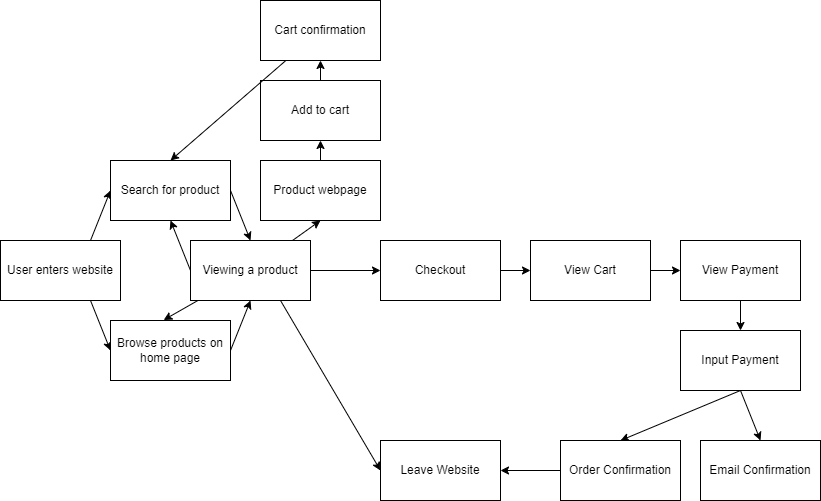

The diagram above was exported from draw.io. Its source (the exported page's mxGraphModel, read from the mxfile embedded in the PNG):
<mxGraphModel dx="896" dy="622" grid="1" gridSize="10" guides="1" tooltips="1" connect="1" arrows="1" fold="1" page="1" pageScale="1" pageWidth="850" pageHeight="1100" math="0" shadow="0">
  <root>
    <mxCell id="0" />
    <mxCell id="1" parent="0" />
    <mxCell id="7" style="edgeStyle=none;html=1;entryX=0;entryY=0.5;entryDx=0;entryDy=0;exitX=0.75;exitY=0;exitDx=0;exitDy=0;" edge="1" parent="1" source="2" target="4">
      <mxGeometry relative="1" as="geometry" />
    </mxCell>
    <mxCell id="8" style="edgeStyle=none;html=1;exitX=0.75;exitY=1;exitDx=0;exitDy=0;entryX=0;entryY=0.5;entryDx=0;entryDy=0;" edge="1" parent="1" source="2" target="6">
      <mxGeometry relative="1" as="geometry" />
    </mxCell>
    <mxCell id="2" value="User enters website" style="rounded=0;whiteSpace=wrap;html=1;" vertex="1" parent="1">
      <mxGeometry x="10" y="390" width="120" height="60" as="geometry" />
    </mxCell>
    <mxCell id="10" style="edgeStyle=none;html=1;exitX=1;exitY=0.5;exitDx=0;exitDy=0;entryX=0.5;entryY=0;entryDx=0;entryDy=0;" edge="1" parent="1" source="4" target="9">
      <mxGeometry relative="1" as="geometry" />
    </mxCell>
    <mxCell id="4" value="Search for product" style="rounded=0;whiteSpace=wrap;html=1;" vertex="1" parent="1">
      <mxGeometry x="120" y="310" width="120" height="60" as="geometry" />
    </mxCell>
    <mxCell id="11" style="edgeStyle=none;html=1;exitX=1;exitY=0.5;exitDx=0;exitDy=0;entryX=0.5;entryY=1;entryDx=0;entryDy=0;" edge="1" parent="1" source="6" target="9">
      <mxGeometry relative="1" as="geometry" />
    </mxCell>
    <mxCell id="6" value="Browse products on home page" style="rounded=0;whiteSpace=wrap;html=1;" vertex="1" parent="1">
      <mxGeometry x="120" y="470" width="120" height="60" as="geometry" />
    </mxCell>
    <mxCell id="14" style="edgeStyle=none;html=1;exitX=0.5;exitY=0;exitDx=0;exitDy=0;entryX=0.5;entryY=1;entryDx=0;entryDy=0;" edge="1" parent="1" source="16" target="12">
      <mxGeometry relative="1" as="geometry" />
    </mxCell>
    <mxCell id="17" value="" style="edgeStyle=none;html=1;entryX=0.5;entryY=1;entryDx=0;entryDy=0;" edge="1" parent="1" source="9" target="16">
      <mxGeometry relative="1" as="geometry" />
    </mxCell>
    <mxCell id="19" style="edgeStyle=none;html=1;exitX=0;exitY=0.5;exitDx=0;exitDy=0;entryX=0.5;entryY=1;entryDx=0;entryDy=0;" edge="1" parent="1" source="9" target="4">
      <mxGeometry relative="1" as="geometry" />
    </mxCell>
    <mxCell id="20" style="edgeStyle=none;html=1;entryX=0.443;entryY=-0.008;entryDx=0;entryDy=0;entryPerimeter=0;" edge="1" parent="1" source="9" target="6">
      <mxGeometry relative="1" as="geometry" />
    </mxCell>
    <mxCell id="22" style="edgeStyle=none;html=1;exitX=1;exitY=0.5;exitDx=0;exitDy=0;" edge="1" parent="1" source="9" target="21">
      <mxGeometry relative="1" as="geometry" />
    </mxCell>
    <mxCell id="25" style="edgeStyle=none;html=1;exitX=0.75;exitY=1;exitDx=0;exitDy=0;entryX=0;entryY=0.5;entryDx=0;entryDy=0;" edge="1" parent="1" source="9" target="23">
      <mxGeometry relative="1" as="geometry" />
    </mxCell>
    <mxCell id="9" value="Viewing a product" style="rounded=0;whiteSpace=wrap;html=1;" vertex="1" parent="1">
      <mxGeometry x="200" y="390" width="120" height="60" as="geometry" />
    </mxCell>
    <mxCell id="15" value="" style="edgeStyle=none;html=1;" edge="1" parent="1" source="12" target="13">
      <mxGeometry relative="1" as="geometry" />
    </mxCell>
    <mxCell id="12" value="Add to cart" style="rounded=0;whiteSpace=wrap;html=1;" vertex="1" parent="1">
      <mxGeometry x="270" y="230" width="120" height="60" as="geometry" />
    </mxCell>
    <mxCell id="31" style="edgeStyle=none;html=1;entryX=0.5;entryY=0;entryDx=0;entryDy=0;" edge="1" parent="1" source="13" target="4">
      <mxGeometry relative="1" as="geometry" />
    </mxCell>
    <mxCell id="13" value="Cart confirmation" style="rounded=0;whiteSpace=wrap;html=1;" vertex="1" parent="1">
      <mxGeometry x="270" y="150" width="120" height="60" as="geometry" />
    </mxCell>
    <mxCell id="16" value="Product webpage" style="rounded=0;whiteSpace=wrap;html=1;" vertex="1" parent="1">
      <mxGeometry x="270" y="310" width="120" height="60" as="geometry" />
    </mxCell>
    <mxCell id="27" style="edgeStyle=none;html=1;exitX=1;exitY=0.5;exitDx=0;exitDy=0;entryX=0;entryY=0.5;entryDx=0;entryDy=0;" edge="1" parent="1" source="21" target="26">
      <mxGeometry relative="1" as="geometry" />
    </mxCell>
    <mxCell id="21" value="Checkout" style="rounded=0;whiteSpace=wrap;html=1;" vertex="1" parent="1">
      <mxGeometry x="390" y="390" width="120" height="60" as="geometry" />
    </mxCell>
    <mxCell id="23" value="Leave Website" style="rounded=0;whiteSpace=wrap;html=1;" vertex="1" parent="1">
      <mxGeometry x="390" y="590" width="120" height="60" as="geometry" />
    </mxCell>
    <mxCell id="29" style="edgeStyle=none;html=1;exitX=1;exitY=0.5;exitDx=0;exitDy=0;entryX=0;entryY=0.5;entryDx=0;entryDy=0;" edge="1" parent="1" source="26" target="28">
      <mxGeometry relative="1" as="geometry" />
    </mxCell>
    <mxCell id="26" value="View Cart" style="rounded=0;whiteSpace=wrap;html=1;" vertex="1" parent="1">
      <mxGeometry x="540" y="390" width="120" height="60" as="geometry" />
    </mxCell>
    <mxCell id="32" style="edgeStyle=none;html=1;exitX=0.5;exitY=1;exitDx=0;exitDy=0;entryX=0.5;entryY=0;entryDx=0;entryDy=0;" edge="1" parent="1" source="28" target="30">
      <mxGeometry relative="1" as="geometry" />
    </mxCell>
    <mxCell id="28" value="View Payment" style="rounded=0;whiteSpace=wrap;html=1;" vertex="1" parent="1">
      <mxGeometry x="690" y="390" width="120" height="60" as="geometry" />
    </mxCell>
    <mxCell id="34" style="edgeStyle=none;html=1;exitX=0.5;exitY=1;exitDx=0;exitDy=0;entryX=0.5;entryY=0;entryDx=0;entryDy=0;" edge="1" parent="1" source="30" target="33">
      <mxGeometry relative="1" as="geometry" />
    </mxCell>
    <mxCell id="36" style="edgeStyle=none;html=1;exitX=0.5;exitY=1;exitDx=0;exitDy=0;entryX=0.5;entryY=0;entryDx=0;entryDy=0;" edge="1" parent="1" source="30" target="35">
      <mxGeometry relative="1" as="geometry" />
    </mxCell>
    <mxCell id="30" value="Input Payment" style="rounded=0;whiteSpace=wrap;html=1;" vertex="1" parent="1">
      <mxGeometry x="690" y="480" width="120" height="60" as="geometry" />
    </mxCell>
    <mxCell id="37" style="edgeStyle=none;html=1;exitX=0;exitY=0.5;exitDx=0;exitDy=0;entryX=1;entryY=0.5;entryDx=0;entryDy=0;" edge="1" parent="1" source="33" target="23">
      <mxGeometry relative="1" as="geometry" />
    </mxCell>
    <mxCell id="33" value="Order Confirmation" style="rounded=0;whiteSpace=wrap;html=1;" vertex="1" parent="1">
      <mxGeometry x="570" y="590" width="120" height="60" as="geometry" />
    </mxCell>
    <mxCell id="35" value="Email Confirmation" style="rounded=0;whiteSpace=wrap;html=1;" vertex="1" parent="1">
      <mxGeometry x="710" y="590" width="120" height="60" as="geometry" />
    </mxCell>
  </root>
</mxGraphModel>